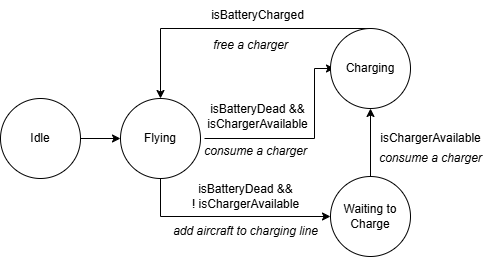

The diagram above was exported from draw.io. Its source (the exported page's mxGraphModel, read from the mxfile embedded in the PNG):
<mxGraphModel dx="794" dy="420" grid="1" gridSize="10" guides="1" tooltips="1" connect="1" arrows="1" fold="1" page="1" pageScale="1" pageWidth="850" pageHeight="1100" math="0" shadow="0">
  <root>
    <mxCell id="0" />
    <mxCell id="1" parent="0" />
    <mxCell id="6oyygaRJ2Ywu5vzmZ-W5-3" style="edgeStyle=orthogonalEdgeStyle;rounded=0;orthogonalLoop=1;jettySize=auto;html=1;entryX=0;entryY=0.5;entryDx=0;entryDy=0;" edge="1" parent="1" source="6oyygaRJ2Ywu5vzmZ-W5-1" target="6oyygaRJ2Ywu5vzmZ-W5-2">
      <mxGeometry relative="1" as="geometry" />
    </mxCell>
    <mxCell id="6oyygaRJ2Ywu5vzmZ-W5-1" value="Idle" style="ellipse;whiteSpace=wrap;html=1;aspect=fixed;" vertex="1" parent="1">
      <mxGeometry x="170" y="180" width="80" height="80" as="geometry" />
    </mxCell>
    <mxCell id="6oyygaRJ2Ywu5vzmZ-W5-6" style="edgeStyle=orthogonalEdgeStyle;rounded=0;orthogonalLoop=1;jettySize=auto;html=1;" edge="1" parent="1">
      <mxGeometry relative="1" as="geometry">
        <mxPoint x="374" y="220" as="sourcePoint" />
        <mxPoint x="504" y="150" as="targetPoint" />
        <Array as="points">
          <mxPoint x="484" y="220" />
          <mxPoint x="484" y="150" />
        </Array>
      </mxGeometry>
    </mxCell>
    <mxCell id="6oyygaRJ2Ywu5vzmZ-W5-12" style="edgeStyle=orthogonalEdgeStyle;rounded=0;orthogonalLoop=1;jettySize=auto;html=1;exitX=0.5;exitY=1;exitDx=0;exitDy=0;entryX=0;entryY=0.5;entryDx=0;entryDy=0;" edge="1" parent="1" source="6oyygaRJ2Ywu5vzmZ-W5-2" target="6oyygaRJ2Ywu5vzmZ-W5-5">
      <mxGeometry relative="1" as="geometry" />
    </mxCell>
    <mxCell id="6oyygaRJ2Ywu5vzmZ-W5-2" value="Flying" style="ellipse;whiteSpace=wrap;html=1;aspect=fixed;" vertex="1" parent="1">
      <mxGeometry x="290" y="180" width="80" height="80" as="geometry" />
    </mxCell>
    <mxCell id="6oyygaRJ2Ywu5vzmZ-W5-10" style="edgeStyle=orthogonalEdgeStyle;rounded=0;orthogonalLoop=1;jettySize=auto;html=1;exitX=0.5;exitY=0;exitDx=0;exitDy=0;entryX=0.5;entryY=0;entryDx=0;entryDy=0;" edge="1" parent="1" source="6oyygaRJ2Ywu5vzmZ-W5-4" target="6oyygaRJ2Ywu5vzmZ-W5-2">
      <mxGeometry relative="1" as="geometry">
        <Array as="points">
          <mxPoint x="330" y="110" />
        </Array>
      </mxGeometry>
    </mxCell>
    <mxCell id="6oyygaRJ2Ywu5vzmZ-W5-4" value="Charging" style="ellipse;whiteSpace=wrap;html=1;aspect=fixed;" vertex="1" parent="1">
      <mxGeometry x="500" y="110" width="80" height="80" as="geometry" />
    </mxCell>
    <mxCell id="6oyygaRJ2Ywu5vzmZ-W5-14" style="edgeStyle=orthogonalEdgeStyle;rounded=0;orthogonalLoop=1;jettySize=auto;html=1;exitX=0.5;exitY=0;exitDx=0;exitDy=0;entryX=0.5;entryY=1;entryDx=0;entryDy=0;" edge="1" parent="1" source="6oyygaRJ2Ywu5vzmZ-W5-5" target="6oyygaRJ2Ywu5vzmZ-W5-4">
      <mxGeometry relative="1" as="geometry" />
    </mxCell>
    <mxCell id="6oyygaRJ2Ywu5vzmZ-W5-5" value="Waiting to&lt;br&gt;Charge" style="ellipse;whiteSpace=wrap;html=1;aspect=fixed;" vertex="1" parent="1">
      <mxGeometry x="500" y="258" width="80" height="80" as="geometry" />
    </mxCell>
    <mxCell id="6oyygaRJ2Ywu5vzmZ-W5-9" value="isBatteryDead &amp;amp;&amp;amp;&lt;br&gt;isChargerAvailable" style="text;html=1;align=center;verticalAlign=middle;resizable=0;points=[];autosize=1;strokeColor=none;fillColor=none;" vertex="1" parent="1">
      <mxGeometry x="367" y="178" width="120" height="40" as="geometry" />
    </mxCell>
    <mxCell id="6oyygaRJ2Ywu5vzmZ-W5-11" value="isBatteryCharged" style="text;html=1;align=center;verticalAlign=middle;resizable=0;points=[];autosize=1;strokeColor=none;fillColor=none;" vertex="1" parent="1">
      <mxGeometry x="367" y="82" width="120" height="30" as="geometry" />
    </mxCell>
    <mxCell id="6oyygaRJ2Ywu5vzmZ-W5-13" value="isBatteryDead &amp;amp;&amp;amp;&lt;br&gt;! isChargerAvailable" style="text;html=1;align=center;verticalAlign=middle;resizable=0;points=[];autosize=1;strokeColor=none;fillColor=none;" vertex="1" parent="1">
      <mxGeometry x="350" y="258" width="130" height="40" as="geometry" />
    </mxCell>
    <mxCell id="6oyygaRJ2Ywu5vzmZ-W5-15" value="isChargerAvailable" style="text;html=1;align=center;verticalAlign=middle;resizable=0;points=[];autosize=1;strokeColor=none;fillColor=none;" vertex="1" parent="1">
      <mxGeometry x="540" y="205" width="120" height="30" as="geometry" />
    </mxCell>
    <mxCell id="6oyygaRJ2Ywu5vzmZ-W5-16" value="&lt;i&gt;add aircraft to charging line&lt;/i&gt;" style="text;html=1;align=center;verticalAlign=middle;resizable=0;points=[];autosize=1;strokeColor=none;fillColor=none;" vertex="1" parent="1">
      <mxGeometry x="330" y="298" width="170" height="30" as="geometry" />
    </mxCell>
    <mxCell id="6oyygaRJ2Ywu5vzmZ-W5-17" value="&lt;i&gt;consume a charger&lt;/i&gt;" style="text;html=1;align=center;verticalAlign=middle;resizable=0;points=[];autosize=1;strokeColor=none;fillColor=none;" vertex="1" parent="1">
      <mxGeometry x="360" y="218" width="130" height="30" as="geometry" />
    </mxCell>
    <mxCell id="6oyygaRJ2Ywu5vzmZ-W5-18" value="&lt;i&gt;free a charger&lt;/i&gt;" style="text;html=1;align=center;verticalAlign=middle;resizable=0;points=[];autosize=1;strokeColor=none;fillColor=none;" vertex="1" parent="1">
      <mxGeometry x="370" y="112" width="100" height="30" as="geometry" />
    </mxCell>
    <mxCell id="6oyygaRJ2Ywu5vzmZ-W5-19" value="&lt;i&gt;consume a charger&lt;/i&gt;" style="text;html=1;align=center;verticalAlign=middle;resizable=0;points=[];autosize=1;strokeColor=none;fillColor=none;" vertex="1" parent="1">
      <mxGeometry x="535" y="225" width="130" height="30" as="geometry" />
    </mxCell>
  </root>
</mxGraphModel>